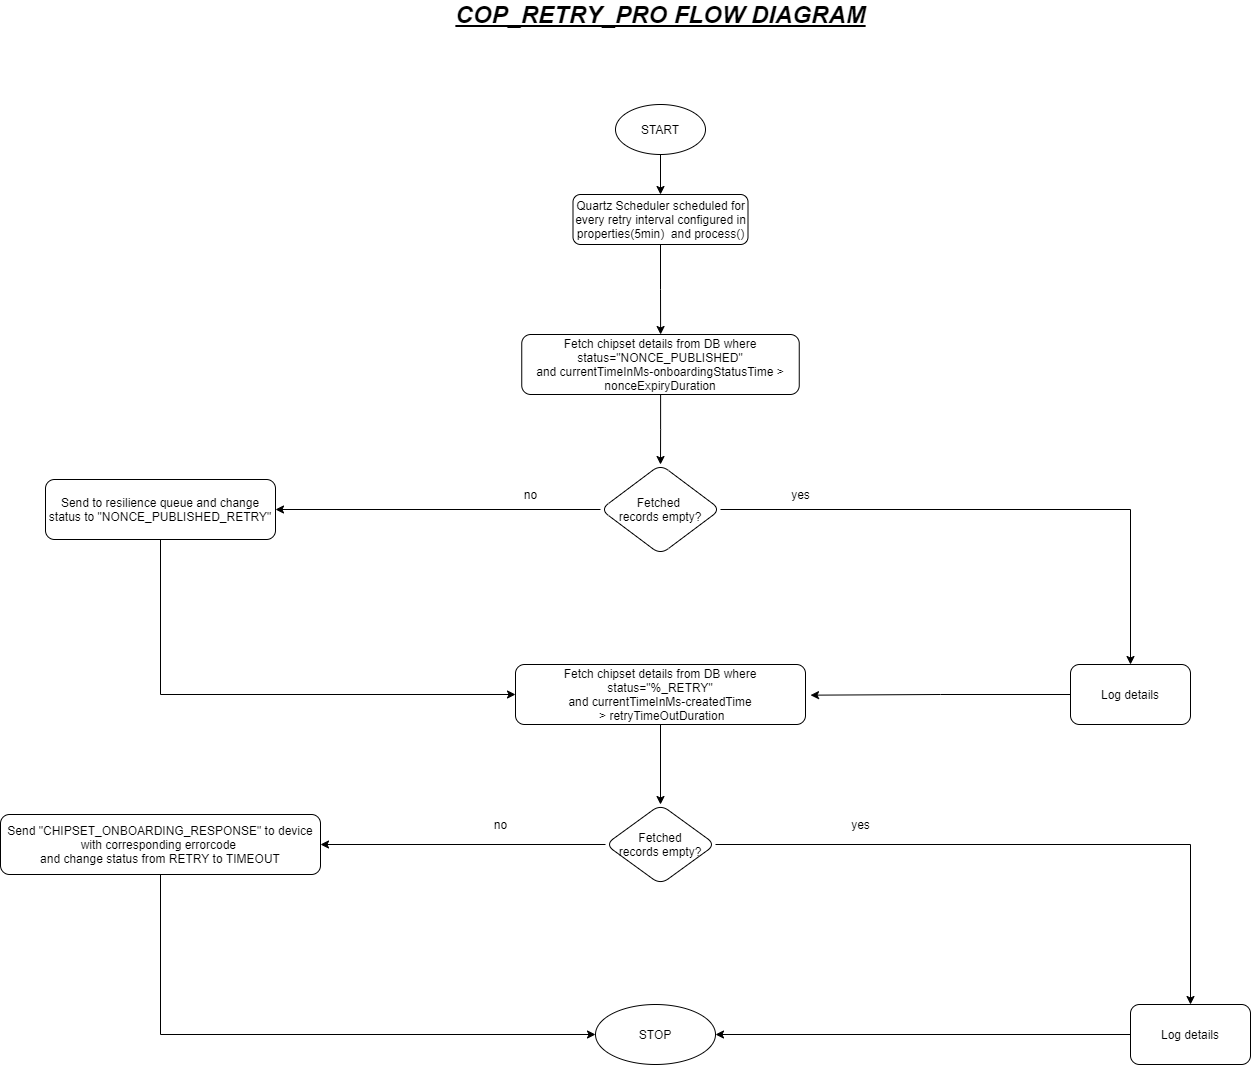

The diagram above was exported from draw.io. Its source (the exported page's mxGraphModel, read from the mxfile embedded in the PNG):
<mxGraphModel dx="1849" dy="1605" grid="1" gridSize="10" guides="1" tooltips="1" connect="1" arrows="1" fold="1" page="1" pageScale="1" pageWidth="827" pageHeight="1169" math="0" shadow="0">
  <root>
    <mxCell id="WIyWlLk6GJQsqaUBKTNV-0" />
    <mxCell id="WIyWlLk6GJQsqaUBKTNV-1" parent="WIyWlLk6GJQsqaUBKTNV-0" />
    <mxCell id="imqh8xKoAt-C4JBXkD0C-3" value="" style="edgeStyle=orthogonalEdgeStyle;rounded=0;orthogonalLoop=1;jettySize=auto;html=1;" parent="WIyWlLk6GJQsqaUBKTNV-1" source="WIyWlLk6GJQsqaUBKTNV-3" target="imqh8xKoAt-C4JBXkD0C-2" edge="1">
      <mxGeometry relative="1" as="geometry" />
    </mxCell>
    <mxCell id="WIyWlLk6GJQsqaUBKTNV-3" value="Quartz Scheduler scheduled for every retry interval configured in properties(5min)&amp;nbsp; and process()" style="rounded=1;whiteSpace=wrap;html=1;fontSize=12;glass=0;strokeWidth=1;shadow=0;" parent="WIyWlLk6GJQsqaUBKTNV-1" vertex="1">
      <mxGeometry x="132.5" y="70" width="175" height="50" as="geometry" />
    </mxCell>
    <mxCell id="vF0YXyA15qi0SvSDk2yn-1" value="" style="edgeStyle=orthogonalEdgeStyle;rounded=0;orthogonalLoop=1;jettySize=auto;html=1;" parent="WIyWlLk6GJQsqaUBKTNV-1" source="imqh8xKoAt-C4JBXkD0C-2" target="vF0YXyA15qi0SvSDk2yn-0" edge="1">
      <mxGeometry relative="1" as="geometry" />
    </mxCell>
    <mxCell id="imqh8xKoAt-C4JBXkD0C-2" value="Fetch chipset details from DB where status=&lt;span&gt;&quot;NONCE_PUBLISHED&quot;&lt;br&gt;and currentTimeInMs-onboardingStatusTime &amp;gt; nonceExpiryDuration&lt;br&gt;&lt;/span&gt;" style="whiteSpace=wrap;html=1;rounded=1;shadow=0;strokeWidth=1;glass=0;" parent="WIyWlLk6GJQsqaUBKTNV-1" vertex="1">
      <mxGeometry x="81.25" y="210" width="277.5" height="60" as="geometry" />
    </mxCell>
    <mxCell id="vF0YXyA15qi0SvSDk2yn-13" value="" style="edgeStyle=orthogonalEdgeStyle;rounded=0;orthogonalLoop=1;jettySize=auto;html=1;" parent="WIyWlLk6GJQsqaUBKTNV-1" source="vF0YXyA15qi0SvSDk2yn-0" target="vF0YXyA15qi0SvSDk2yn-12" edge="1">
      <mxGeometry relative="1" as="geometry" />
    </mxCell>
    <mxCell id="vF0YXyA15qi0SvSDk2yn-23" style="edgeStyle=orthogonalEdgeStyle;rounded=0;orthogonalLoop=1;jettySize=auto;html=1;exitX=0;exitY=0.5;exitDx=0;exitDy=0;entryX=1;entryY=0.5;entryDx=0;entryDy=0;" parent="WIyWlLk6GJQsqaUBKTNV-1" source="vF0YXyA15qi0SvSDk2yn-0" target="vF0YXyA15qi0SvSDk2yn-21" edge="1">
      <mxGeometry relative="1" as="geometry" />
    </mxCell>
    <mxCell id="vF0YXyA15qi0SvSDk2yn-0" value="Fetched &lt;br&gt;records empty?" style="rhombus;whiteSpace=wrap;html=1;rounded=1;shadow=0;strokeWidth=1;glass=0;" parent="WIyWlLk6GJQsqaUBKTNV-1" vertex="1">
      <mxGeometry x="160" y="340" width="120" height="90" as="geometry" />
    </mxCell>
    <mxCell id="vF0YXyA15qi0SvSDk2yn-5" value="" style="edgeStyle=orthogonalEdgeStyle;rounded=0;orthogonalLoop=1;jettySize=auto;html=1;" parent="WIyWlLk6GJQsqaUBKTNV-1" source="vF0YXyA15qi0SvSDk2yn-2" target="vF0YXyA15qi0SvSDk2yn-4" edge="1">
      <mxGeometry relative="1" as="geometry" />
    </mxCell>
    <mxCell id="vF0YXyA15qi0SvSDk2yn-2" value="&lt;span&gt;Fetch chipset details from DB where status=&quot;%&lt;/span&gt;&lt;span&gt;_RETRY&quot;&lt;/span&gt;&lt;span&gt;&lt;br&gt;&lt;/span&gt;&lt;span&gt;and currentTimeInMs-createdTime&lt;br&gt;&amp;nbsp;&amp;gt; retryTimeOutDuration&lt;/span&gt;" style="whiteSpace=wrap;html=1;rounded=1;shadow=0;strokeWidth=1;glass=0;" parent="WIyWlLk6GJQsqaUBKTNV-1" vertex="1">
      <mxGeometry x="75" y="540" width="290" height="60" as="geometry" />
    </mxCell>
    <mxCell id="vF0YXyA15qi0SvSDk2yn-26" value="" style="edgeStyle=orthogonalEdgeStyle;rounded=0;orthogonalLoop=1;jettySize=auto;html=1;" parent="WIyWlLk6GJQsqaUBKTNV-1" source="vF0YXyA15qi0SvSDk2yn-4" target="vF0YXyA15qi0SvSDk2yn-25" edge="1">
      <mxGeometry relative="1" as="geometry" />
    </mxCell>
    <mxCell id="I2VXdbxiC35Rh3xHUh93-4" style="edgeStyle=orthogonalEdgeStyle;rounded=0;orthogonalLoop=1;jettySize=auto;html=1;exitX=1;exitY=0.5;exitDx=0;exitDy=0;entryX=0.5;entryY=0;entryDx=0;entryDy=0;" parent="WIyWlLk6GJQsqaUBKTNV-1" source="vF0YXyA15qi0SvSDk2yn-4" target="I2VXdbxiC35Rh3xHUh93-3" edge="1">
      <mxGeometry relative="1" as="geometry" />
    </mxCell>
    <mxCell id="vF0YXyA15qi0SvSDk2yn-4" value="&lt;span&gt;Fetched&lt;/span&gt;&lt;br&gt;&lt;span&gt;records empty?&lt;/span&gt;" style="rhombus;whiteSpace=wrap;html=1;rounded=1;shadow=0;strokeWidth=1;glass=0;" parent="WIyWlLk6GJQsqaUBKTNV-1" vertex="1">
      <mxGeometry x="165" y="680" width="110" height="80" as="geometry" />
    </mxCell>
    <mxCell id="I2VXdbxiC35Rh3xHUh93-2" style="edgeStyle=orthogonalEdgeStyle;rounded=0;orthogonalLoop=1;jettySize=auto;html=1;exitX=0;exitY=0.5;exitDx=0;exitDy=0;" parent="WIyWlLk6GJQsqaUBKTNV-1" source="vF0YXyA15qi0SvSDk2yn-12" edge="1">
      <mxGeometry relative="1" as="geometry">
        <mxPoint x="370" y="570.666666666667" as="targetPoint" />
      </mxGeometry>
    </mxCell>
    <mxCell id="vF0YXyA15qi0SvSDk2yn-12" value="Log details" style="whiteSpace=wrap;html=1;rounded=1;shadow=0;strokeWidth=1;glass=0;" parent="WIyWlLk6GJQsqaUBKTNV-1" vertex="1">
      <mxGeometry x="630" y="540" width="120" height="60" as="geometry" />
    </mxCell>
    <mxCell id="vF0YXyA15qi0SvSDk2yn-14" value="yes" style="text;html=1;align=center;verticalAlign=middle;resizable=0;points=[];autosize=1;strokeColor=none;fillColor=none;" parent="WIyWlLk6GJQsqaUBKTNV-1" vertex="1">
      <mxGeometry x="345" y="360" width="30" height="20" as="geometry" />
    </mxCell>
    <mxCell id="vF0YXyA15qi0SvSDk2yn-19" value="yes" style="text;html=1;align=center;verticalAlign=middle;resizable=0;points=[];autosize=1;strokeColor=none;fillColor=none;" parent="WIyWlLk6GJQsqaUBKTNV-1" vertex="1">
      <mxGeometry x="405" y="690" width="30" height="20" as="geometry" />
    </mxCell>
    <mxCell id="I2VXdbxiC35Rh3xHUh93-0" style="edgeStyle=orthogonalEdgeStyle;rounded=0;orthogonalLoop=1;jettySize=auto;html=1;exitX=0.5;exitY=1;exitDx=0;exitDy=0;entryX=0;entryY=0.5;entryDx=0;entryDy=0;" parent="WIyWlLk6GJQsqaUBKTNV-1" source="vF0YXyA15qi0SvSDk2yn-21" target="vF0YXyA15qi0SvSDk2yn-2" edge="1">
      <mxGeometry relative="1" as="geometry" />
    </mxCell>
    <mxCell id="vF0YXyA15qi0SvSDk2yn-21" value="Send to resilience queue and change status to &quot;&lt;span&gt;NONCE_PUBLISHED_RETRY&lt;/span&gt;&lt;span&gt;&quot;&lt;/span&gt;" style="whiteSpace=wrap;html=1;rounded=1;shadow=0;strokeWidth=1;glass=0;" parent="WIyWlLk6GJQsqaUBKTNV-1" vertex="1">
      <mxGeometry x="-395" y="355" width="230" height="60" as="geometry" />
    </mxCell>
    <mxCell id="vF0YXyA15qi0SvSDk2yn-24" value="no" style="text;html=1;align=center;verticalAlign=middle;resizable=0;points=[];autosize=1;strokeColor=none;fillColor=none;" parent="WIyWlLk6GJQsqaUBKTNV-1" vertex="1">
      <mxGeometry x="75" y="360" width="30" height="20" as="geometry" />
    </mxCell>
    <mxCell id="I2VXdbxiC35Rh3xHUh93-6" style="edgeStyle=orthogonalEdgeStyle;rounded=0;orthogonalLoop=1;jettySize=auto;html=1;exitX=0.5;exitY=1;exitDx=0;exitDy=0;entryX=0;entryY=0.5;entryDx=0;entryDy=0;" parent="WIyWlLk6GJQsqaUBKTNV-1" source="vF0YXyA15qi0SvSDk2yn-25" target="qKknP4HqjxgrlObbnjfE-0" edge="1">
      <mxGeometry relative="1" as="geometry">
        <mxPoint x="130" y="910" as="targetPoint" />
        <Array as="points">
          <mxPoint x="-280" y="910" />
        </Array>
      </mxGeometry>
    </mxCell>
    <mxCell id="vF0YXyA15qi0SvSDk2yn-25" value="Send&amp;nbsp;&lt;span&gt;&quot;CHIPSET_ONBOARDING_RESPONSE&quot; to device with corresponding errorcode&amp;nbsp;&lt;br&gt;and change status from RETRY to &lt;/span&gt;&lt;span&gt;TIMEOUT&lt;/span&gt;" style="whiteSpace=wrap;html=1;rounded=1;shadow=0;strokeWidth=1;glass=0;" parent="WIyWlLk6GJQsqaUBKTNV-1" vertex="1">
      <mxGeometry x="-440" y="690" width="320" height="60" as="geometry" />
    </mxCell>
    <mxCell id="vF0YXyA15qi0SvSDk2yn-27" value="no" style="text;html=1;align=center;verticalAlign=middle;resizable=0;points=[];autosize=1;strokeColor=none;fillColor=none;" parent="WIyWlLk6GJQsqaUBKTNV-1" vertex="1">
      <mxGeometry x="45" y="690" width="30" height="20" as="geometry" />
    </mxCell>
    <mxCell id="vF0YXyA15qi0SvSDk2yn-30" value="&lt;font style=&quot;font-size: 24px&quot;&gt;&lt;b&gt;&lt;i&gt;&lt;u&gt;COP_RETRY_PRO FLOW DIAGRAM&lt;/u&gt;&lt;/i&gt;&lt;/b&gt;&lt;/font&gt;" style="text;html=1;align=center;verticalAlign=middle;resizable=0;points=[];autosize=1;strokeColor=none;fillColor=none;" parent="WIyWlLk6GJQsqaUBKTNV-1" vertex="1">
      <mxGeometry x="5" y="-120" width="430" height="20" as="geometry" />
    </mxCell>
    <mxCell id="TxDeLjMM2ahOu88rOvaX-6" value="" style="edgeStyle=orthogonalEdgeStyle;curved=0;rounded=1;sketch=0;orthogonalLoop=1;jettySize=auto;html=1;" parent="WIyWlLk6GJQsqaUBKTNV-1" source="TxDeLjMM2ahOu88rOvaX-5" target="WIyWlLk6GJQsqaUBKTNV-3" edge="1">
      <mxGeometry relative="1" as="geometry" />
    </mxCell>
    <mxCell id="TxDeLjMM2ahOu88rOvaX-5" value="START" style="ellipse;whiteSpace=wrap;html=1;rounded=1;shadow=0;strokeWidth=1;glass=0;" parent="WIyWlLk6GJQsqaUBKTNV-1" vertex="1">
      <mxGeometry x="175" y="-20" width="90" height="50" as="geometry" />
    </mxCell>
    <mxCell id="I2VXdbxiC35Rh3xHUh93-7" style="edgeStyle=orthogonalEdgeStyle;rounded=0;orthogonalLoop=1;jettySize=auto;html=1;exitX=0;exitY=0.5;exitDx=0;exitDy=0;entryX=1;entryY=0.5;entryDx=0;entryDy=0;" parent="WIyWlLk6GJQsqaUBKTNV-1" source="I2VXdbxiC35Rh3xHUh93-3" target="qKknP4HqjxgrlObbnjfE-0" edge="1">
      <mxGeometry relative="1" as="geometry">
        <mxPoint x="365" y="910" as="targetPoint" />
      </mxGeometry>
    </mxCell>
    <mxCell id="I2VXdbxiC35Rh3xHUh93-3" value="Log details" style="whiteSpace=wrap;html=1;rounded=1;shadow=0;strokeWidth=1;glass=0;" parent="WIyWlLk6GJQsqaUBKTNV-1" vertex="1">
      <mxGeometry x="690" y="880" width="120" height="60" as="geometry" />
    </mxCell>
    <mxCell id="qKknP4HqjxgrlObbnjfE-0" value="STOP" style="ellipse;whiteSpace=wrap;html=1;rounded=1;shadow=0;strokeWidth=1;glass=0;" parent="WIyWlLk6GJQsqaUBKTNV-1" vertex="1">
      <mxGeometry x="155" y="880" width="120" height="60" as="geometry" />
    </mxCell>
  </root>
</mxGraphModel>